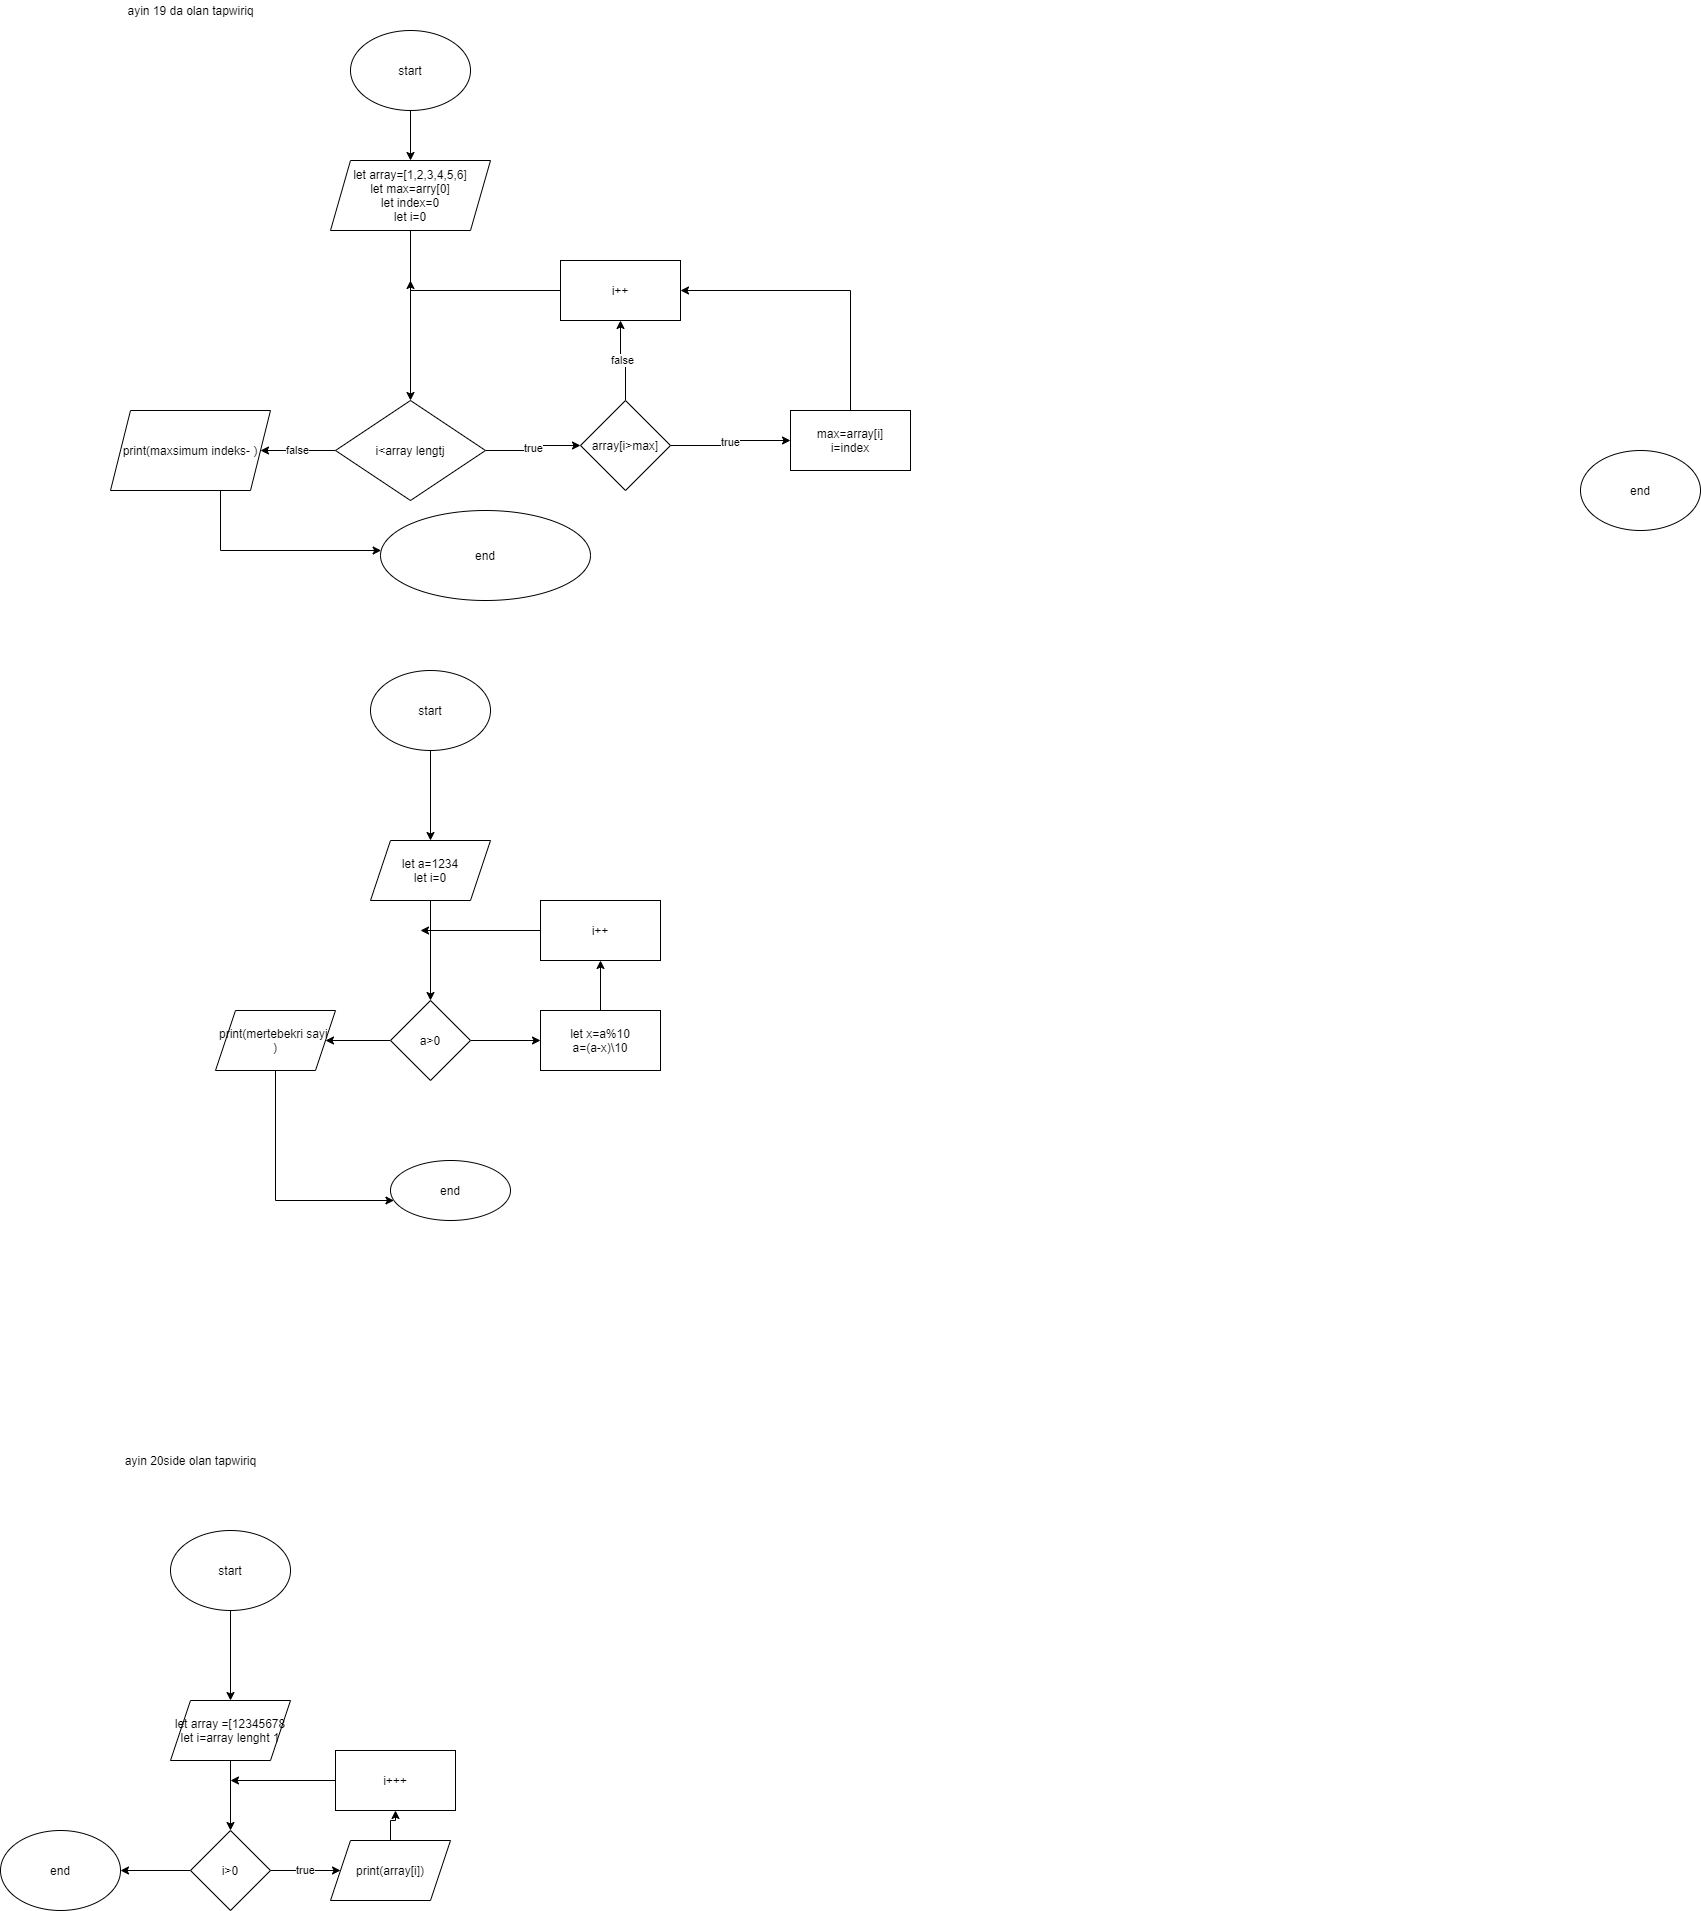

The diagram above was exported from draw.io. Its source (the exported page's mxGraphModel, read from the mxfile embedded in the PNG):
<mxGraphModel dx="2568" dy="482" grid="1" gridSize="10" guides="1" tooltips="1" connect="1" arrows="1" fold="1" page="1" pageScale="1" pageWidth="850" pageHeight="1100" background="none" math="0" shadow="0">
  <root>
    <mxCell id="0" />
    <mxCell id="1" parent="0" />
    <mxCell id="npG5dcFYbcPpcJBLFBGU-6" value="end" style="ellipse;whiteSpace=wrap;html=1;" parent="1" vertex="1">
      <mxGeometry x="670" y="490" width="120" height="80" as="geometry" />
    </mxCell>
    <mxCell id="4soGfPR4AgHf_Plu4Whq-3" value="" style="edgeStyle=orthogonalEdgeStyle;rounded=0;orthogonalLoop=1;jettySize=auto;html=1;" parent="1" source="4soGfPR4AgHf_Plu4Whq-1" target="4soGfPR4AgHf_Plu4Whq-2" edge="1">
      <mxGeometry relative="1" as="geometry" />
    </mxCell>
    <mxCell id="4soGfPR4AgHf_Plu4Whq-1" value="start" style="ellipse;whiteSpace=wrap;html=1;" parent="1" vertex="1">
      <mxGeometry x="-560" y="70" width="120" height="80" as="geometry" />
    </mxCell>
    <mxCell id="4soGfPR4AgHf_Plu4Whq-5" value="" style="edgeStyle=orthogonalEdgeStyle;rounded=0;orthogonalLoop=1;jettySize=auto;html=1;" parent="1" source="4soGfPR4AgHf_Plu4Whq-2" target="4soGfPR4AgHf_Plu4Whq-4" edge="1">
      <mxGeometry relative="1" as="geometry" />
    </mxCell>
    <mxCell id="4soGfPR4AgHf_Plu4Whq-2" value="let array=[1,2,3,4,5,6]&lt;br&gt;let max=arry[0]&lt;br&gt;let index=0&lt;br&gt;let i=0" style="shape=parallelogram;perimeter=parallelogramPerimeter;whiteSpace=wrap;html=1;fixedSize=1;" parent="1" vertex="1">
      <mxGeometry x="-580" y="200" width="160" height="70" as="geometry" />
    </mxCell>
    <mxCell id="4soGfPR4AgHf_Plu4Whq-7" value="true" style="edgeStyle=orthogonalEdgeStyle;rounded=0;orthogonalLoop=1;jettySize=auto;html=1;" parent="1" source="4soGfPR4AgHf_Plu4Whq-4" target="4soGfPR4AgHf_Plu4Whq-6" edge="1">
      <mxGeometry relative="1" as="geometry" />
    </mxCell>
    <mxCell id="4soGfPR4AgHf_Plu4Whq-15" value="false" style="edgeStyle=orthogonalEdgeStyle;rounded=0;orthogonalLoop=1;jettySize=auto;html=1;" parent="1" source="4soGfPR4AgHf_Plu4Whq-4" target="4soGfPR4AgHf_Plu4Whq-14" edge="1">
      <mxGeometry relative="1" as="geometry" />
    </mxCell>
    <mxCell id="4soGfPR4AgHf_Plu4Whq-4" value="i&amp;lt;array lengtj" style="rhombus;whiteSpace=wrap;html=1;" parent="1" vertex="1">
      <mxGeometry x="-575" y="440" width="150" height="100" as="geometry" />
    </mxCell>
    <mxCell id="4soGfPR4AgHf_Plu4Whq-9" value="true" style="edgeStyle=orthogonalEdgeStyle;rounded=0;orthogonalLoop=1;jettySize=auto;html=1;" parent="1" source="4soGfPR4AgHf_Plu4Whq-6" target="4soGfPR4AgHf_Plu4Whq-8" edge="1">
      <mxGeometry relative="1" as="geometry" />
    </mxCell>
    <mxCell id="4soGfPR4AgHf_Plu4Whq-11" value="false" style="edgeStyle=orthogonalEdgeStyle;rounded=0;orthogonalLoop=1;jettySize=auto;html=1;" parent="1" source="4soGfPR4AgHf_Plu4Whq-6" target="4soGfPR4AgHf_Plu4Whq-10" edge="1">
      <mxGeometry relative="1" as="geometry" />
    </mxCell>
    <mxCell id="4soGfPR4AgHf_Plu4Whq-6" value="array[i&amp;gt;max]" style="rhombus;whiteSpace=wrap;html=1;" parent="1" vertex="1">
      <mxGeometry x="-330" y="440" width="90" height="90" as="geometry" />
    </mxCell>
    <mxCell id="4soGfPR4AgHf_Plu4Whq-12" style="edgeStyle=orthogonalEdgeStyle;rounded=0;orthogonalLoop=1;jettySize=auto;html=1;exitX=0.5;exitY=0;exitDx=0;exitDy=0;entryX=1;entryY=0.5;entryDx=0;entryDy=0;" parent="1" source="4soGfPR4AgHf_Plu4Whq-8" target="4soGfPR4AgHf_Plu4Whq-10" edge="1">
      <mxGeometry relative="1" as="geometry" />
    </mxCell>
    <mxCell id="4soGfPR4AgHf_Plu4Whq-8" value="max=array[i]&lt;br&gt;i=index" style="whiteSpace=wrap;html=1;" parent="1" vertex="1">
      <mxGeometry x="-120" y="450" width="120" height="60" as="geometry" />
    </mxCell>
    <mxCell id="4soGfPR4AgHf_Plu4Whq-13" style="edgeStyle=orthogonalEdgeStyle;rounded=0;orthogonalLoop=1;jettySize=auto;html=1;exitX=0;exitY=0.5;exitDx=0;exitDy=0;" parent="1" source="4soGfPR4AgHf_Plu4Whq-10" edge="1">
      <mxGeometry relative="1" as="geometry">
        <mxPoint x="-500" y="320" as="targetPoint" />
        <Array as="points">
          <mxPoint x="-500" y="330" />
        </Array>
      </mxGeometry>
    </mxCell>
    <mxCell id="4soGfPR4AgHf_Plu4Whq-10" value="i++" style="whiteSpace=wrap;html=1;" parent="1" vertex="1">
      <mxGeometry x="-350" y="300" width="120" height="60" as="geometry" />
    </mxCell>
    <mxCell id="4soGfPR4AgHf_Plu4Whq-17" value="" style="edgeStyle=orthogonalEdgeStyle;rounded=0;orthogonalLoop=1;jettySize=auto;html=1;" parent="1" source="4soGfPR4AgHf_Plu4Whq-14" target="4soGfPR4AgHf_Plu4Whq-16" edge="1">
      <mxGeometry relative="1" as="geometry">
        <Array as="points">
          <mxPoint x="-690" y="590" />
        </Array>
      </mxGeometry>
    </mxCell>
    <mxCell id="4soGfPR4AgHf_Plu4Whq-14" value="print(maxsimum indeks- )" style="shape=parallelogram;perimeter=parallelogramPerimeter;whiteSpace=wrap;html=1;fixedSize=1;" parent="1" vertex="1">
      <mxGeometry x="-800" y="450" width="160" height="80" as="geometry" />
    </mxCell>
    <mxCell id="4soGfPR4AgHf_Plu4Whq-16" value="end" style="ellipse;whiteSpace=wrap;html=1;" parent="1" vertex="1">
      <mxGeometry x="-530" y="550" width="210" height="90" as="geometry" />
    </mxCell>
    <mxCell id="4soGfPR4AgHf_Plu4Whq-20" value="" style="edgeStyle=orthogonalEdgeStyle;rounded=0;orthogonalLoop=1;jettySize=auto;html=1;" parent="1" source="4soGfPR4AgHf_Plu4Whq-18" target="4soGfPR4AgHf_Plu4Whq-19" edge="1">
      <mxGeometry relative="1" as="geometry" />
    </mxCell>
    <mxCell id="4soGfPR4AgHf_Plu4Whq-18" value="start" style="ellipse;whiteSpace=wrap;html=1;" parent="1" vertex="1">
      <mxGeometry x="-540" y="710" width="120" height="80" as="geometry" />
    </mxCell>
    <mxCell id="4soGfPR4AgHf_Plu4Whq-22" value="" style="edgeStyle=orthogonalEdgeStyle;rounded=0;orthogonalLoop=1;jettySize=auto;html=1;" parent="1" source="4soGfPR4AgHf_Plu4Whq-19" target="4soGfPR4AgHf_Plu4Whq-21" edge="1">
      <mxGeometry relative="1" as="geometry" />
    </mxCell>
    <mxCell id="4soGfPR4AgHf_Plu4Whq-19" value="let a=1234&lt;br&gt;let i=0" style="shape=parallelogram;perimeter=parallelogramPerimeter;whiteSpace=wrap;html=1;fixedSize=1;" parent="1" vertex="1">
      <mxGeometry x="-540" y="880" width="120" height="60" as="geometry" />
    </mxCell>
    <mxCell id="4soGfPR4AgHf_Plu4Whq-24" value="" style="edgeStyle=orthogonalEdgeStyle;rounded=0;orthogonalLoop=1;jettySize=auto;html=1;" parent="1" source="4soGfPR4AgHf_Plu4Whq-21" target="4soGfPR4AgHf_Plu4Whq-23" edge="1">
      <mxGeometry relative="1" as="geometry" />
    </mxCell>
    <mxCell id="4soGfPR4AgHf_Plu4Whq-30" value="" style="edgeStyle=orthogonalEdgeStyle;rounded=0;orthogonalLoop=1;jettySize=auto;html=1;" parent="1" source="4soGfPR4AgHf_Plu4Whq-21" target="4soGfPR4AgHf_Plu4Whq-29" edge="1">
      <mxGeometry relative="1" as="geometry" />
    </mxCell>
    <mxCell id="4soGfPR4AgHf_Plu4Whq-21" value="a&amp;gt;0" style="rhombus;whiteSpace=wrap;html=1;" parent="1" vertex="1">
      <mxGeometry x="-520" y="1040" width="80" height="80" as="geometry" />
    </mxCell>
    <mxCell id="4soGfPR4AgHf_Plu4Whq-26" value="" style="edgeStyle=orthogonalEdgeStyle;rounded=0;orthogonalLoop=1;jettySize=auto;html=1;" parent="1" source="4soGfPR4AgHf_Plu4Whq-23" target="4soGfPR4AgHf_Plu4Whq-25" edge="1">
      <mxGeometry relative="1" as="geometry" />
    </mxCell>
    <mxCell id="4soGfPR4AgHf_Plu4Whq-23" value="let x=a%10&lt;br&gt;a=(a-x)\10&lt;br&gt;" style="whiteSpace=wrap;html=1;" parent="1" vertex="1">
      <mxGeometry x="-370" y="1050" width="120" height="60" as="geometry" />
    </mxCell>
    <mxCell id="4soGfPR4AgHf_Plu4Whq-28" style="edgeStyle=orthogonalEdgeStyle;rounded=0;orthogonalLoop=1;jettySize=auto;html=1;exitX=0;exitY=0.5;exitDx=0;exitDy=0;" parent="1" source="4soGfPR4AgHf_Plu4Whq-25" edge="1">
      <mxGeometry relative="1" as="geometry">
        <mxPoint x="-490" y="970" as="targetPoint" />
      </mxGeometry>
    </mxCell>
    <mxCell id="4soGfPR4AgHf_Plu4Whq-25" value="i++" style="whiteSpace=wrap;html=1;" parent="1" vertex="1">
      <mxGeometry x="-370" y="940" width="120" height="60" as="geometry" />
    </mxCell>
    <mxCell id="4soGfPR4AgHf_Plu4Whq-32" value="" style="edgeStyle=orthogonalEdgeStyle;rounded=0;orthogonalLoop=1;jettySize=auto;html=1;" parent="1" source="4soGfPR4AgHf_Plu4Whq-29" target="4soGfPR4AgHf_Plu4Whq-31" edge="1">
      <mxGeometry relative="1" as="geometry">
        <Array as="points">
          <mxPoint x="-635" y="1240" />
        </Array>
      </mxGeometry>
    </mxCell>
    <mxCell id="4soGfPR4AgHf_Plu4Whq-29" value="print(mertebekri sayi &lt;br&gt;)" style="shape=parallelogram;perimeter=parallelogramPerimeter;whiteSpace=wrap;html=1;fixedSize=1;" parent="1" vertex="1">
      <mxGeometry x="-695" y="1050" width="120" height="60" as="geometry" />
    </mxCell>
    <mxCell id="4soGfPR4AgHf_Plu4Whq-31" value="end" style="ellipse;whiteSpace=wrap;html=1;" parent="1" vertex="1">
      <mxGeometry x="-520" y="1200" width="120" height="60" as="geometry" />
    </mxCell>
    <mxCell id="LNmQtI7DER9x1Hb6inR9-1" value="ayin 19 da olan tapwiriq" style="text;html=1;align=center;verticalAlign=middle;resizable=0;points=[];autosize=1;strokeColor=none;fillColor=none;" vertex="1" parent="1">
      <mxGeometry x="-790" y="40" width="140" height="20" as="geometry" />
    </mxCell>
    <mxCell id="LNmQtI7DER9x1Hb6inR9-2" value="ayin 20side olan tapwiriq" style="text;html=1;align=center;verticalAlign=middle;resizable=0;points=[];autosize=1;strokeColor=none;fillColor=none;" vertex="1" parent="1">
      <mxGeometry x="-795" y="1490" width="150" height="20" as="geometry" />
    </mxCell>
    <mxCell id="LNmQtI7DER9x1Hb6inR9-5" value="" style="edgeStyle=orthogonalEdgeStyle;rounded=0;orthogonalLoop=1;jettySize=auto;html=1;" edge="1" parent="1" source="LNmQtI7DER9x1Hb6inR9-3" target="LNmQtI7DER9x1Hb6inR9-4">
      <mxGeometry relative="1" as="geometry" />
    </mxCell>
    <mxCell id="LNmQtI7DER9x1Hb6inR9-3" value="start" style="ellipse;whiteSpace=wrap;html=1;" vertex="1" parent="1">
      <mxGeometry x="-740" y="1570" width="120" height="80" as="geometry" />
    </mxCell>
    <mxCell id="LNmQtI7DER9x1Hb6inR9-7" value="" style="edgeStyle=orthogonalEdgeStyle;rounded=0;orthogonalLoop=1;jettySize=auto;html=1;" edge="1" parent="1" source="LNmQtI7DER9x1Hb6inR9-4" target="LNmQtI7DER9x1Hb6inR9-6">
      <mxGeometry relative="1" as="geometry" />
    </mxCell>
    <mxCell id="LNmQtI7DER9x1Hb6inR9-4" value="let array =[12345678&lt;br&gt;let i=array lenght 1" style="shape=parallelogram;perimeter=parallelogramPerimeter;whiteSpace=wrap;html=1;fixedSize=1;" vertex="1" parent="1">
      <mxGeometry x="-740" y="1740" width="120" height="60" as="geometry" />
    </mxCell>
    <mxCell id="LNmQtI7DER9x1Hb6inR9-9" value="true" style="edgeStyle=orthogonalEdgeStyle;rounded=0;orthogonalLoop=1;jettySize=auto;html=1;" edge="1" parent="1" source="LNmQtI7DER9x1Hb6inR9-6" target="LNmQtI7DER9x1Hb6inR9-8">
      <mxGeometry relative="1" as="geometry" />
    </mxCell>
    <mxCell id="LNmQtI7DER9x1Hb6inR9-16" style="edgeStyle=orthogonalEdgeStyle;rounded=0;orthogonalLoop=1;jettySize=auto;html=1;exitX=0;exitY=0.5;exitDx=0;exitDy=0;entryX=1;entryY=0.5;entryDx=0;entryDy=0;" edge="1" parent="1" source="LNmQtI7DER9x1Hb6inR9-6" target="LNmQtI7DER9x1Hb6inR9-15">
      <mxGeometry relative="1" as="geometry" />
    </mxCell>
    <mxCell id="LNmQtI7DER9x1Hb6inR9-6" value="i&amp;gt;0" style="rhombus;whiteSpace=wrap;html=1;" vertex="1" parent="1">
      <mxGeometry x="-720" y="1870" width="80" height="80" as="geometry" />
    </mxCell>
    <mxCell id="LNmQtI7DER9x1Hb6inR9-11" value="" style="edgeStyle=orthogonalEdgeStyle;rounded=0;orthogonalLoop=1;jettySize=auto;html=1;" edge="1" parent="1" source="LNmQtI7DER9x1Hb6inR9-8" target="LNmQtI7DER9x1Hb6inR9-10">
      <mxGeometry relative="1" as="geometry" />
    </mxCell>
    <mxCell id="LNmQtI7DER9x1Hb6inR9-8" value="print(array[i])" style="shape=parallelogram;perimeter=parallelogramPerimeter;whiteSpace=wrap;html=1;fixedSize=1;" vertex="1" parent="1">
      <mxGeometry x="-580" y="1880" width="120" height="60" as="geometry" />
    </mxCell>
    <mxCell id="LNmQtI7DER9x1Hb6inR9-12" style="edgeStyle=orthogonalEdgeStyle;rounded=0;orthogonalLoop=1;jettySize=auto;html=1;exitX=0;exitY=0.5;exitDx=0;exitDy=0;" edge="1" parent="1" source="LNmQtI7DER9x1Hb6inR9-10">
      <mxGeometry relative="1" as="geometry">
        <mxPoint x="-680" y="1820" as="targetPoint" />
      </mxGeometry>
    </mxCell>
    <mxCell id="LNmQtI7DER9x1Hb6inR9-10" value="i+++" style="whiteSpace=wrap;html=1;" vertex="1" parent="1">
      <mxGeometry x="-575" y="1790" width="120" height="60" as="geometry" />
    </mxCell>
    <mxCell id="LNmQtI7DER9x1Hb6inR9-15" value="end" style="ellipse;whiteSpace=wrap;html=1;" vertex="1" parent="1">
      <mxGeometry x="-910" y="1870" width="120" height="80" as="geometry" />
    </mxCell>
  </root>
</mxGraphModel>